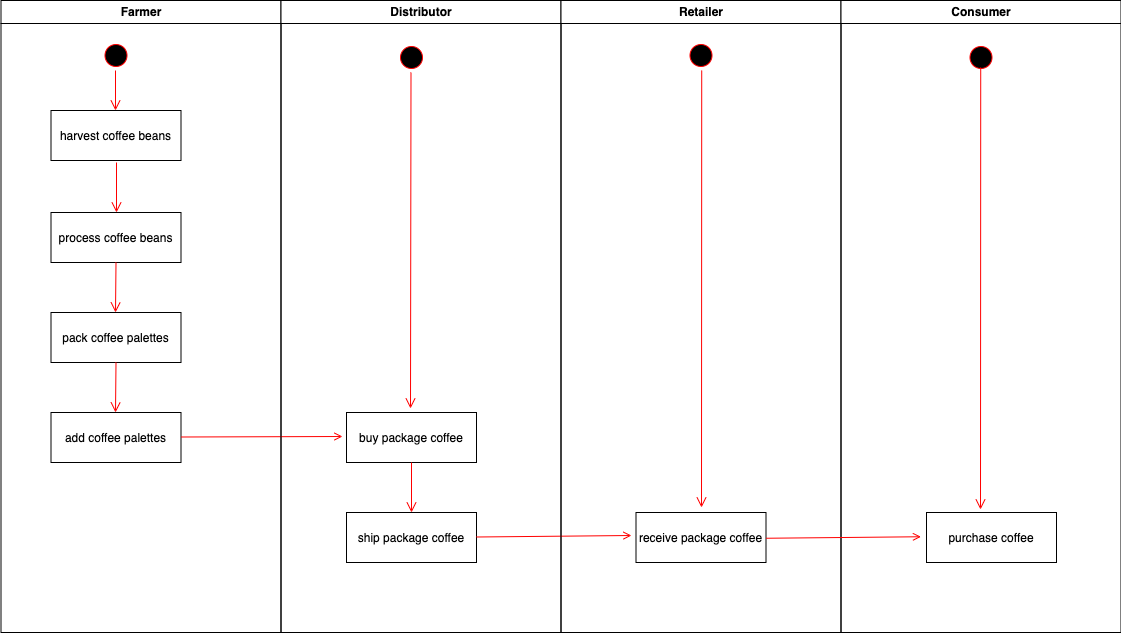

The diagram above was exported from draw.io. Its source (the exported page's mxGraphModel, read from the mxfile embedded in the PNG):
<mxGraphModel dx="786" dy="741" grid="1" gridSize="10" guides="1" tooltips="1" connect="1" arrows="1" fold="1" page="1" pageScale="1" pageWidth="1169" pageHeight="826" background="none" math="0" shadow="0">
  <root>
    <mxCell id="0" />
    <mxCell id="1" parent="0" />
    <mxCell id="2" value="Farmer" style="swimlane;whiteSpace=wrap" parent="1" vertex="1">
      <mxGeometry x="164.5" y="128" width="280" height="632" as="geometry" />
    </mxCell>
    <mxCell id="5" value="" style="ellipse;shape=startState;fillColor=#000000;strokeColor=#ff0000;" parent="2" vertex="1">
      <mxGeometry x="100" y="40" width="30" height="30" as="geometry" />
    </mxCell>
    <mxCell id="7" value="harvest coffee beans" style="" parent="2" vertex="1">
      <mxGeometry x="50" y="110" width="130" height="50" as="geometry" />
    </mxCell>
    <mxCell id="YfM1HXJAD9iwtjvDiapl-47" value="process coffee beans" style="" parent="2" vertex="1">
      <mxGeometry x="50" y="212" width="130" height="50" as="geometry" />
    </mxCell>
    <mxCell id="YfM1HXJAD9iwtjvDiapl-50" value="" style="edgeStyle=elbowEdgeStyle;elbow=horizontal;verticalAlign=bottom;endArrow=open;endSize=8;strokeColor=#FF0000;endFill=1;rounded=0" parent="2" edge="1">
      <mxGeometry x="-365" y="-108" as="geometry">
        <mxPoint x="115" y="110" as="targetPoint" />
        <mxPoint x="114.5" y="70" as="sourcePoint" />
      </mxGeometry>
    </mxCell>
    <mxCell id="YfM1HXJAD9iwtjvDiapl-52" value="" style="edgeStyle=elbowEdgeStyle;elbow=horizontal;verticalAlign=bottom;endArrow=open;endSize=8;strokeColor=#FF0000;endFill=1;rounded=0" parent="2" edge="1">
      <mxGeometry x="-529.5" y="-134" as="geometry">
        <mxPoint x="115" y="212" as="targetPoint" />
        <mxPoint x="115.5" y="162" as="sourcePoint" />
      </mxGeometry>
    </mxCell>
    <mxCell id="YfM1HXJAD9iwtjvDiapl-53" value="pack coffee palettes" style="" parent="2" vertex="1">
      <mxGeometry x="50" y="312" width="130" height="50" as="geometry" />
    </mxCell>
    <mxCell id="YfM1HXJAD9iwtjvDiapl-54" value="add coffee palettes" style="" parent="2" vertex="1">
      <mxGeometry x="50" y="412" width="130" height="50" as="geometry" />
    </mxCell>
    <mxCell id="YfM1HXJAD9iwtjvDiapl-60" value="" style="edgeStyle=elbowEdgeStyle;elbow=horizontal;verticalAlign=bottom;endArrow=open;endSize=8;strokeColor=#FF0000;endFill=1;rounded=0" parent="2" edge="1">
      <mxGeometry x="-694.5" y="-162" as="geometry">
        <mxPoint x="114.5" y="312" as="targetPoint" />
        <mxPoint x="115" y="262" as="sourcePoint" />
      </mxGeometry>
    </mxCell>
    <mxCell id="YfM1HXJAD9iwtjvDiapl-61" value="" style="edgeStyle=elbowEdgeStyle;elbow=horizontal;verticalAlign=bottom;endArrow=open;endSize=8;strokeColor=#FF0000;endFill=1;rounded=0" parent="2" edge="1">
      <mxGeometry x="-694.5" y="-62" as="geometry">
        <mxPoint x="114.5" y="412" as="targetPoint" />
        <mxPoint x="115" y="362" as="sourcePoint" />
      </mxGeometry>
    </mxCell>
    <mxCell id="YfM1HXJAD9iwtjvDiapl-62" value="" style="edgeStyle=none;strokeColor=#FF0000;endArrow=open;endFill=1;rounded=0;entryX=-0.031;entryY=0.48;entryDx=0;entryDy=0;entryPerimeter=0;" parent="2" target="YfM1HXJAD9iwtjvDiapl-63" edge="1">
      <mxGeometry width="100" height="100" relative="1" as="geometry">
        <mxPoint x="180" y="436.5" as="sourcePoint" />
        <mxPoint x="325.5" y="437" as="targetPoint" />
      </mxGeometry>
    </mxCell>
    <mxCell id="3" value="Distributor" style="swimlane;whiteSpace=wrap" parent="1" vertex="1">
      <mxGeometry x="444.5" y="128" width="280" height="632" as="geometry" />
    </mxCell>
    <mxCell id="YfM1HXJAD9iwtjvDiapl-63" value="buy package coffee" style="" parent="3" vertex="1">
      <mxGeometry x="65.5" y="412" width="130" height="50" as="geometry" />
    </mxCell>
    <mxCell id="YfM1HXJAD9iwtjvDiapl-64" value="ship package coffee" style="" parent="3" vertex="1">
      <mxGeometry x="65.5" y="512" width="130" height="50" as="geometry" />
    </mxCell>
    <mxCell id="YfM1HXJAD9iwtjvDiapl-65" value="" style="edgeStyle=elbowEdgeStyle;elbow=horizontal;verticalAlign=bottom;endArrow=open;endSize=8;strokeColor=#FF0000;endFill=1;rounded=0" parent="3" edge="1">
      <mxGeometry x="-843.5" y="-90" as="geometry">
        <mxPoint x="130" y="512" as="targetPoint" />
        <mxPoint x="130.5" y="462" as="sourcePoint" />
      </mxGeometry>
    </mxCell>
    <mxCell id="37" value="" style="edgeStyle=none;strokeColor=#FF0000;endArrow=open;endFill=1;rounded=0;entryX=-0.035;entryY=0.46;entryDx=0;entryDy=0;entryPerimeter=0;" parent="3" target="YfM1HXJAD9iwtjvDiapl-67" edge="1">
      <mxGeometry width="100" height="100" relative="1" as="geometry">
        <mxPoint x="195.5" y="536.5" as="sourcePoint" />
        <mxPoint x="305" y="536.5" as="targetPoint" />
      </mxGeometry>
    </mxCell>
    <mxCell id="YfM1HXJAD9iwtjvDiapl-71" value="" style="ellipse;shape=startState;fillColor=#000000;strokeColor=#ff0000;" parent="3" vertex="1">
      <mxGeometry x="115.5" y="42" width="30" height="30" as="geometry" />
    </mxCell>
    <mxCell id="YfM1HXJAD9iwtjvDiapl-72" value="" style="edgeStyle=elbowEdgeStyle;elbow=horizontal;verticalAlign=bottom;endArrow=open;endSize=8;strokeColor=#FF0000;endFill=1;rounded=0;entryX=0.485;entryY=-0.08;entryDx=0;entryDy=0;entryPerimeter=0;" parent="3" target="YfM1HXJAD9iwtjvDiapl-63" edge="1">
      <mxGeometry x="-514" y="-234" as="geometry">
        <mxPoint x="130.5" y="112" as="targetPoint" />
        <mxPoint x="130" y="72" as="sourcePoint" />
      </mxGeometry>
    </mxCell>
    <mxCell id="4" value="Retailer" style="swimlane;whiteSpace=wrap" parent="1" vertex="1">
      <mxGeometry x="724.5" y="128" width="280" height="632" as="geometry" />
    </mxCell>
    <mxCell id="YfM1HXJAD9iwtjvDiapl-67" value="receive package coffee" style="" parent="4" vertex="1">
      <mxGeometry x="75" y="512" width="130" height="50" as="geometry" />
    </mxCell>
    <mxCell id="YfM1HXJAD9iwtjvDiapl-73" value="" style="ellipse;shape=startState;fillColor=#000000;strokeColor=#ff0000;" parent="4" vertex="1">
      <mxGeometry x="125" y="40" width="30" height="30" as="geometry" />
    </mxCell>
    <mxCell id="YfM1HXJAD9iwtjvDiapl-74" value="" style="edgeStyle=elbowEdgeStyle;elbow=horizontal;verticalAlign=bottom;endArrow=open;endSize=8;strokeColor=#FF0000;endFill=1;rounded=0;entryX=0.504;entryY=-0.1;entryDx=0;entryDy=0;entryPerimeter=0;" parent="4" target="YfM1HXJAD9iwtjvDiapl-67" edge="1">
      <mxGeometry x="-947.78" y="-364" as="geometry">
        <mxPoint x="139.26999999999998" y="406" as="targetPoint" />
        <mxPoint x="140.72000000000003" y="70" as="sourcePoint" />
      </mxGeometry>
    </mxCell>
    <mxCell id="YfM1HXJAD9iwtjvDiapl-41" value="Consumer" style="swimlane;whiteSpace=wrap" parent="1" vertex="1">
      <mxGeometry x="1004.5" y="128" width="280" height="632" as="geometry" />
    </mxCell>
    <mxCell id="YfM1HXJAD9iwtjvDiapl-69" value="purchase coffee" style="" parent="YfM1HXJAD9iwtjvDiapl-41" vertex="1">
      <mxGeometry x="85.5" y="512" width="130" height="50" as="geometry" />
    </mxCell>
    <mxCell id="YfM1HXJAD9iwtjvDiapl-70" value="" style="edgeStyle=none;strokeColor=#FF0000;endArrow=open;endFill=1;rounded=0;entryX=-0.035;entryY=0.46;entryDx=0;entryDy=0;entryPerimeter=0;" parent="YfM1HXJAD9iwtjvDiapl-41" edge="1">
      <mxGeometry width="100" height="100" relative="1" as="geometry">
        <mxPoint x="-75" y="537.75" as="sourcePoint" />
        <mxPoint x="79.95000000000005" y="536.25" as="targetPoint" />
      </mxGeometry>
    </mxCell>
    <mxCell id="YfM1HXJAD9iwtjvDiapl-75" value="" style="ellipse;shape=startState;fillColor=#000000;strokeColor=#ff0000;" parent="YfM1HXJAD9iwtjvDiapl-41" vertex="1">
      <mxGeometry x="125" y="42" width="30" height="30" as="geometry" />
    </mxCell>
    <mxCell id="YfM1HXJAD9iwtjvDiapl-76" value="" style="edgeStyle=elbowEdgeStyle;elbow=horizontal;verticalAlign=bottom;endArrow=open;endSize=8;strokeColor=#FF0000;endFill=1;rounded=0;entryX=0.415;entryY=-0.06;entryDx=0;entryDy=0;entryPerimeter=0;" parent="YfM1HXJAD9iwtjvDiapl-41" target="YfM1HXJAD9iwtjvDiapl-69" edge="1">
      <mxGeometry x="-1673.28" y="-495" as="geometry">
        <mxPoint x="139.51999999999998" y="504" as="targetPoint" />
        <mxPoint x="139.72000000000003" y="67" as="sourcePoint" />
      </mxGeometry>
    </mxCell>
  </root>
</mxGraphModel>